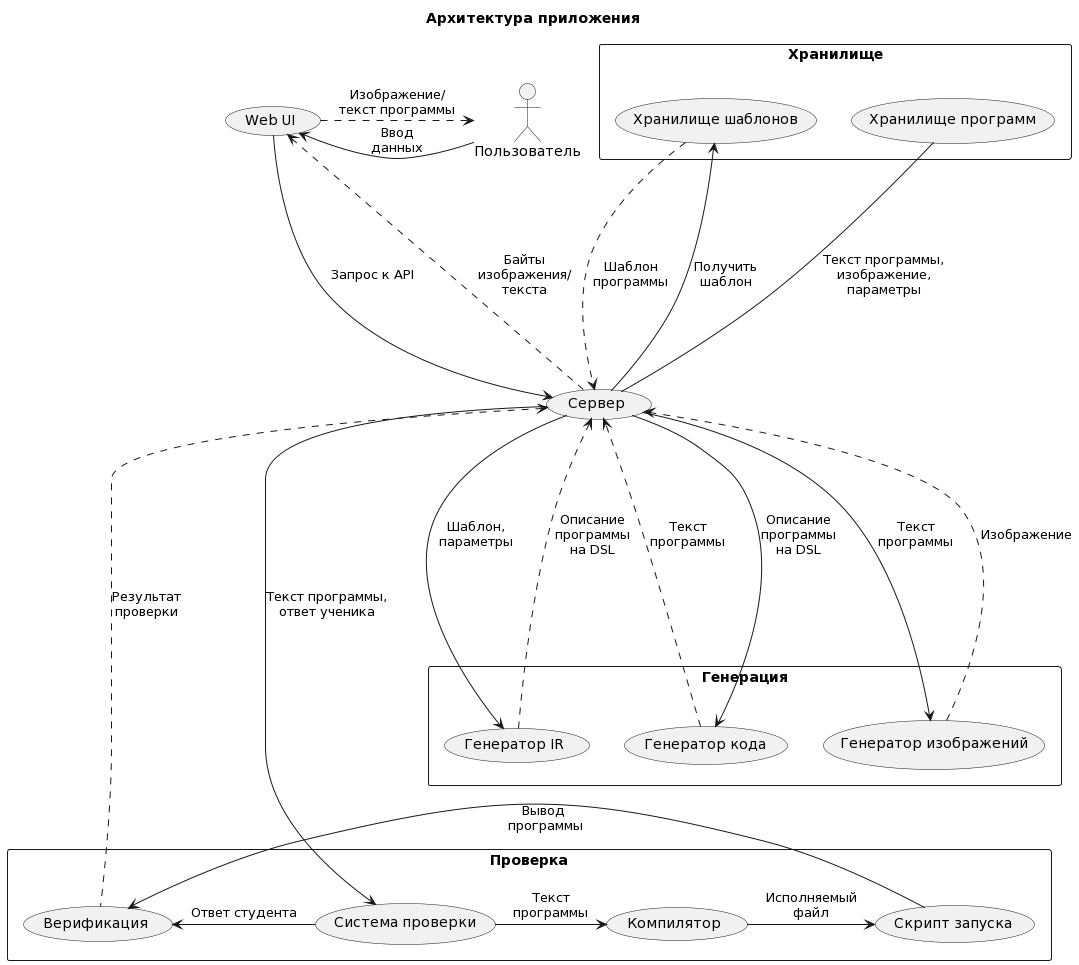

The diagram above was rendered by PlantUML. Its source (embedded in the PNG):
@startuml
title Архитектура приложения
rectangle Хранилище {
(Хранилище шаблонов)
(Хранилище программ)
}

rectangle Генерация {
(Генератор IR)
(Генератор кода)
(Генератор изображений)
}

rectangle Проверка {
  (Система проверки)
  (Компилятор)
  (Скрипт запуска)
  (Верификация)
}

:User: as "Пользователь"
User -left--> (Web UI): "Ввод\nданных"
(Web UI) -right..> User: "Изображение/\nтекст программы"
(Сервер) -up...> (Web UI): "Байты\nизображения/\nтекста"
(Web UI) -down---> (Сервер): Запрос к API
(Сервер) -left----> (Хранилище шаблонов): "Получить\nшаблон" 
(Хранилище шаблонов) ....> (Сервер): "Шаблон\nпрограммы"
(Сервер) -down----> (Генератор IR): "Шаблон,\nпараметры"
(Генератор IR) ....> (Сервер): "Описание\nпрограммы\nна DSL"
(Сервер) ----> (Генератор кода): "Описание\nпрограммы\nна DSL"
(Генератор кода) ....> (Сервер): "Текст\nпрограммы"
(Сервер) ----> (Генератор изображений): "Текст\nпрограммы"
(Генератор изображений) ....> (Сервер): Изображение
(Сервер) -left---- (Хранилище программ): "Текст программы,\nизображение,\nпараметры"
(Сервер) -----> (Система проверки): "Текст программы,\nответ ученика"
(Верификация) -left......> (Сервер): "Результат\nпроверки"
(Система проверки) -right--> (Компилятор): "Текст\nпрограммы"
(Компилятор) -right--> (Скрипт запуска): "Исполняемый\nфайл"
(Скрипт запуска) -right--> (Верификация): "Вывод\n программы"
(Система проверки) -right-----> (Верификация): "Ответ студента"
@enduml